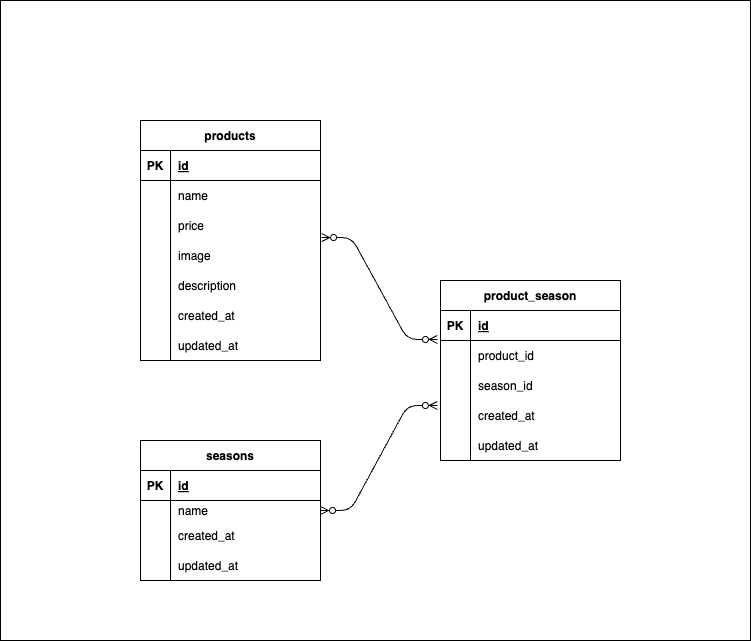

The diagram above was exported from draw.io. Its source (the exported page's mxGraphModel, read from the mxfile embedded in the PNG):
<mxGraphModel dx="1284" dy="496" grid="1" gridSize="10" guides="1" tooltips="1" connect="1" arrows="1" fold="1" page="1" pageScale="1" pageWidth="827" pageHeight="1169" math="0" shadow="0">
  <root>
    <mxCell id="0" />
    <mxCell id="1" parent="0" />
    <mxCell id="66" value="" style="rounded=0;whiteSpace=wrap;html=1;shadow=0;" vertex="1" parent="1">
      <mxGeometry width="750" height="640" as="geometry" />
    </mxCell>
    <mxCell id="62" value="" style="rounded=0;whiteSpace=wrap;html=1;shadow=0;" vertex="1" parent="1">
      <mxGeometry x="440" y="310" width="180" height="150" as="geometry" />
    </mxCell>
    <mxCell id="60" value="" style="rounded=0;whiteSpace=wrap;html=1;shadow=0;" vertex="1" parent="1">
      <mxGeometry x="140" y="150" width="180" height="210" as="geometry" />
    </mxCell>
    <mxCell id="59" value="" style="rounded=0;whiteSpace=wrap;html=1;shadow=0;" vertex="1" parent="1">
      <mxGeometry x="140" y="470" width="180" height="110" as="geometry" />
    </mxCell>
    <mxCell id="2" value="products" style="shape=table;startSize=30;container=1;collapsible=1;childLayout=tableLayout;fixedRows=1;rowLines=0;fontStyle=1;align=center;resizeLast=1;shadow=0;" vertex="1" parent="1">
      <mxGeometry x="140" y="120" width="180" height="240" as="geometry">
        <mxRectangle x="140" y="120" width="90" height="30" as="alternateBounds" />
      </mxGeometry>
    </mxCell>
    <mxCell id="3" value="" style="shape=tableRow;horizontal=0;startSize=0;swimlaneHead=0;swimlaneBody=0;fillColor=none;collapsible=0;dropTarget=0;points=[[0,0.5],[1,0.5]];portConstraint=eastwest;top=0;left=0;right=0;bottom=1;" vertex="1" parent="2">
      <mxGeometry y="30" width="180" height="30" as="geometry" />
    </mxCell>
    <mxCell id="4" value="PK" style="shape=partialRectangle;connectable=0;fillColor=none;top=0;left=0;bottom=0;right=0;fontStyle=1;overflow=hidden;" vertex="1" parent="3">
      <mxGeometry width="30" height="30" as="geometry">
        <mxRectangle width="30" height="30" as="alternateBounds" />
      </mxGeometry>
    </mxCell>
    <mxCell id="5" value="id" style="shape=partialRectangle;connectable=0;fillColor=none;top=0;left=0;bottom=0;right=0;align=left;spacingLeft=6;fontStyle=5;overflow=hidden;" vertex="1" parent="3">
      <mxGeometry x="30" width="150" height="30" as="geometry">
        <mxRectangle width="150" height="30" as="alternateBounds" />
      </mxGeometry>
    </mxCell>
    <mxCell id="6" value="" style="shape=tableRow;horizontal=0;startSize=0;swimlaneHead=0;swimlaneBody=0;fillColor=none;collapsible=0;dropTarget=0;points=[[0,0.5],[1,0.5]];portConstraint=eastwest;top=0;left=0;right=0;bottom=0;" vertex="1" parent="2">
      <mxGeometry y="60" width="180" height="30" as="geometry" />
    </mxCell>
    <mxCell id="7" value="" style="shape=partialRectangle;connectable=0;fillColor=none;top=0;left=0;bottom=0;right=0;editable=1;overflow=hidden;" vertex="1" parent="6">
      <mxGeometry width="30" height="30" as="geometry">
        <mxRectangle width="30" height="30" as="alternateBounds" />
      </mxGeometry>
    </mxCell>
    <mxCell id="8" value="name" style="shape=partialRectangle;connectable=0;fillColor=none;top=0;left=0;bottom=0;right=0;align=left;spacingLeft=6;overflow=hidden;" vertex="1" parent="6">
      <mxGeometry x="30" width="150" height="30" as="geometry">
        <mxRectangle width="150" height="30" as="alternateBounds" />
      </mxGeometry>
    </mxCell>
    <mxCell id="9" value="" style="shape=tableRow;horizontal=0;startSize=0;swimlaneHead=0;swimlaneBody=0;fillColor=none;collapsible=0;dropTarget=0;points=[[0,0.5],[1,0.5]];portConstraint=eastwest;top=0;left=0;right=0;bottom=0;" vertex="1" parent="2">
      <mxGeometry y="90" width="180" height="30" as="geometry" />
    </mxCell>
    <mxCell id="10" value="" style="shape=partialRectangle;connectable=0;fillColor=none;top=0;left=0;bottom=0;right=0;editable=1;overflow=hidden;" vertex="1" parent="9">
      <mxGeometry width="30" height="30" as="geometry">
        <mxRectangle width="30" height="30" as="alternateBounds" />
      </mxGeometry>
    </mxCell>
    <mxCell id="11" value="price" style="shape=partialRectangle;connectable=0;fillColor=none;top=0;left=0;bottom=0;right=0;align=left;spacingLeft=6;overflow=hidden;" vertex="1" parent="9">
      <mxGeometry x="30" width="150" height="30" as="geometry">
        <mxRectangle width="150" height="30" as="alternateBounds" />
      </mxGeometry>
    </mxCell>
    <mxCell id="12" value="" style="shape=tableRow;horizontal=0;startSize=0;swimlaneHead=0;swimlaneBody=0;fillColor=none;collapsible=0;dropTarget=0;points=[[0,0.5],[1,0.5]];portConstraint=eastwest;top=0;left=0;right=0;bottom=0;" vertex="1" parent="2">
      <mxGeometry y="120" width="180" height="30" as="geometry" />
    </mxCell>
    <mxCell id="13" value="" style="shape=partialRectangle;connectable=0;fillColor=none;top=0;left=0;bottom=0;right=0;editable=1;overflow=hidden;" vertex="1" parent="12">
      <mxGeometry width="30" height="30" as="geometry">
        <mxRectangle width="30" height="30" as="alternateBounds" />
      </mxGeometry>
    </mxCell>
    <mxCell id="14" value="image" style="shape=partialRectangle;connectable=0;fillColor=none;top=0;left=0;bottom=0;right=0;align=left;spacingLeft=6;overflow=hidden;" vertex="1" parent="12">
      <mxGeometry x="30" width="150" height="30" as="geometry">
        <mxRectangle width="150" height="30" as="alternateBounds" />
      </mxGeometry>
    </mxCell>
    <mxCell id="41" style="shape=tableRow;horizontal=0;startSize=0;swimlaneHead=0;swimlaneBody=0;fillColor=none;collapsible=0;dropTarget=0;points=[[0,0.5],[1,0.5]];portConstraint=eastwest;top=0;left=0;right=0;bottom=0;" vertex="1" parent="2">
      <mxGeometry y="150" width="180" height="30" as="geometry" />
    </mxCell>
    <mxCell id="42" style="shape=partialRectangle;connectable=0;fillColor=none;top=0;left=0;bottom=0;right=0;editable=1;overflow=hidden;" vertex="1" parent="41">
      <mxGeometry width="30" height="30" as="geometry">
        <mxRectangle width="30" height="30" as="alternateBounds" />
      </mxGeometry>
    </mxCell>
    <mxCell id="43" value="description" style="shape=partialRectangle;connectable=0;fillColor=none;top=0;left=0;bottom=0;right=0;align=left;spacingLeft=6;overflow=hidden;" vertex="1" parent="41">
      <mxGeometry x="30" width="150" height="30" as="geometry">
        <mxRectangle width="150" height="30" as="alternateBounds" />
      </mxGeometry>
    </mxCell>
    <mxCell id="44" style="shape=tableRow;horizontal=0;startSize=0;swimlaneHead=0;swimlaneBody=0;fillColor=none;collapsible=0;dropTarget=0;points=[[0,0.5],[1,0.5]];portConstraint=eastwest;top=0;left=0;right=0;bottom=0;" vertex="1" parent="2">
      <mxGeometry y="180" width="180" height="30" as="geometry" />
    </mxCell>
    <mxCell id="45" style="shape=partialRectangle;connectable=0;fillColor=none;top=0;left=0;bottom=0;right=0;editable=1;overflow=hidden;" vertex="1" parent="44">
      <mxGeometry width="30" height="30" as="geometry">
        <mxRectangle width="30" height="30" as="alternateBounds" />
      </mxGeometry>
    </mxCell>
    <mxCell id="46" value="created_at" style="shape=partialRectangle;connectable=0;fillColor=none;top=0;left=0;bottom=0;right=0;align=left;spacingLeft=6;overflow=hidden;" vertex="1" parent="44">
      <mxGeometry x="30" width="150" height="30" as="geometry">
        <mxRectangle width="150" height="30" as="alternateBounds" />
      </mxGeometry>
    </mxCell>
    <mxCell id="47" style="shape=tableRow;horizontal=0;startSize=0;swimlaneHead=0;swimlaneBody=0;fillColor=none;collapsible=0;dropTarget=0;points=[[0,0.5],[1,0.5]];portConstraint=eastwest;top=0;left=0;right=0;bottom=0;" vertex="1" parent="2">
      <mxGeometry y="210" width="180" height="30" as="geometry" />
    </mxCell>
    <mxCell id="48" style="shape=partialRectangle;connectable=0;fillColor=none;top=0;left=0;bottom=0;right=0;editable=1;overflow=hidden;" vertex="1" parent="47">
      <mxGeometry width="30" height="30" as="geometry">
        <mxRectangle width="30" height="30" as="alternateBounds" />
      </mxGeometry>
    </mxCell>
    <mxCell id="49" value="updated_at" style="shape=partialRectangle;connectable=0;fillColor=none;top=0;left=0;bottom=0;right=0;align=left;spacingLeft=6;overflow=hidden;" vertex="1" parent="47">
      <mxGeometry x="30" width="150" height="30" as="geometry">
        <mxRectangle width="150" height="30" as="alternateBounds" />
      </mxGeometry>
    </mxCell>
    <mxCell id="15" value="seasons" style="shape=table;startSize=30;container=1;collapsible=1;childLayout=tableLayout;fixedRows=1;rowLines=0;fontStyle=1;align=center;resizeLast=1;" vertex="1" parent="1">
      <mxGeometry x="140" y="440" width="180" height="140" as="geometry" />
    </mxCell>
    <mxCell id="16" value="" style="shape=tableRow;horizontal=0;startSize=0;swimlaneHead=0;swimlaneBody=0;fillColor=none;collapsible=0;dropTarget=0;points=[[0,0.5],[1,0.5]];portConstraint=eastwest;top=0;left=0;right=0;bottom=1;" vertex="1" parent="15">
      <mxGeometry y="30" width="180" height="30" as="geometry" />
    </mxCell>
    <mxCell id="17" value="PK" style="shape=partialRectangle;connectable=0;fillColor=none;top=0;left=0;bottom=0;right=0;fontStyle=1;overflow=hidden;" vertex="1" parent="16">
      <mxGeometry width="30" height="30" as="geometry">
        <mxRectangle width="30" height="30" as="alternateBounds" />
      </mxGeometry>
    </mxCell>
    <mxCell id="18" value="id" style="shape=partialRectangle;connectable=0;fillColor=none;top=0;left=0;bottom=0;right=0;align=left;spacingLeft=6;fontStyle=5;overflow=hidden;" vertex="1" parent="16">
      <mxGeometry x="30" width="150" height="30" as="geometry">
        <mxRectangle width="150" height="30" as="alternateBounds" />
      </mxGeometry>
    </mxCell>
    <mxCell id="19" value="" style="shape=tableRow;horizontal=0;startSize=0;swimlaneHead=0;swimlaneBody=0;fillColor=none;collapsible=0;dropTarget=0;points=[[0,0.5],[1,0.5]];portConstraint=eastwest;top=0;left=0;right=0;bottom=0;" vertex="1" parent="15">
      <mxGeometry y="60" width="180" height="20" as="geometry" />
    </mxCell>
    <mxCell id="20" value="" style="shape=partialRectangle;connectable=0;fillColor=none;top=0;left=0;bottom=0;right=0;editable=1;overflow=hidden;" vertex="1" parent="19">
      <mxGeometry width="30" height="20" as="geometry">
        <mxRectangle width="30" height="20" as="alternateBounds" />
      </mxGeometry>
    </mxCell>
    <mxCell id="21" value="name" style="shape=partialRectangle;connectable=0;fillColor=none;top=0;left=0;bottom=0;right=0;align=left;spacingLeft=6;overflow=hidden;" vertex="1" parent="19">
      <mxGeometry x="30" width="150" height="20" as="geometry">
        <mxRectangle width="150" height="20" as="alternateBounds" />
      </mxGeometry>
    </mxCell>
    <mxCell id="22" value="" style="shape=tableRow;horizontal=0;startSize=0;swimlaneHead=0;swimlaneBody=0;fillColor=none;collapsible=0;dropTarget=0;points=[[0,0.5],[1,0.5]];portConstraint=eastwest;top=0;left=0;right=0;bottom=0;" vertex="1" parent="15">
      <mxGeometry y="80" width="180" height="30" as="geometry" />
    </mxCell>
    <mxCell id="23" value="" style="shape=partialRectangle;connectable=0;fillColor=none;top=0;left=0;bottom=0;right=0;editable=1;overflow=hidden;" vertex="1" parent="22">
      <mxGeometry width="30" height="30" as="geometry">
        <mxRectangle width="30" height="30" as="alternateBounds" />
      </mxGeometry>
    </mxCell>
    <mxCell id="24" value="created_at" style="shape=partialRectangle;connectable=0;fillColor=none;top=0;left=0;bottom=0;right=0;align=left;spacingLeft=6;overflow=hidden;" vertex="1" parent="22">
      <mxGeometry x="30" width="150" height="30" as="geometry">
        <mxRectangle width="150" height="30" as="alternateBounds" />
      </mxGeometry>
    </mxCell>
    <mxCell id="25" value="" style="shape=tableRow;horizontal=0;startSize=0;swimlaneHead=0;swimlaneBody=0;fillColor=none;collapsible=0;dropTarget=0;points=[[0,0.5],[1,0.5]];portConstraint=eastwest;top=0;left=0;right=0;bottom=0;" vertex="1" parent="15">
      <mxGeometry y="110" width="180" height="30" as="geometry" />
    </mxCell>
    <mxCell id="26" value="" style="shape=partialRectangle;connectable=0;fillColor=none;top=0;left=0;bottom=0;right=0;editable=1;overflow=hidden;" vertex="1" parent="25">
      <mxGeometry width="30" height="30" as="geometry">
        <mxRectangle width="30" height="30" as="alternateBounds" />
      </mxGeometry>
    </mxCell>
    <mxCell id="27" value="updated_at" style="shape=partialRectangle;connectable=0;fillColor=none;top=0;left=0;bottom=0;right=0;align=left;spacingLeft=6;overflow=hidden;" vertex="1" parent="25">
      <mxGeometry x="30" width="150" height="30" as="geometry">
        <mxRectangle width="150" height="30" as="alternateBounds" />
      </mxGeometry>
    </mxCell>
    <mxCell id="28" value="product_season" style="shape=table;startSize=30;container=1;collapsible=1;childLayout=tableLayout;fixedRows=1;rowLines=0;fontStyle=1;align=center;resizeLast=1;" vertex="1" parent="1">
      <mxGeometry x="440" y="280" width="180" height="180" as="geometry" />
    </mxCell>
    <mxCell id="29" value="" style="shape=tableRow;horizontal=0;startSize=0;swimlaneHead=0;swimlaneBody=0;fillColor=none;collapsible=0;dropTarget=0;points=[[0,0.5],[1,0.5]];portConstraint=eastwest;top=0;left=0;right=0;bottom=1;" vertex="1" parent="28">
      <mxGeometry y="30" width="180" height="30" as="geometry" />
    </mxCell>
    <mxCell id="30" value="PK" style="shape=partialRectangle;connectable=0;fillColor=none;top=0;left=0;bottom=0;right=0;fontStyle=1;overflow=hidden;" vertex="1" parent="29">
      <mxGeometry width="30" height="30" as="geometry">
        <mxRectangle width="30" height="30" as="alternateBounds" />
      </mxGeometry>
    </mxCell>
    <mxCell id="31" value="id" style="shape=partialRectangle;connectable=0;fillColor=none;top=0;left=0;bottom=0;right=0;align=left;spacingLeft=6;fontStyle=5;overflow=hidden;" vertex="1" parent="29">
      <mxGeometry x="30" width="150" height="30" as="geometry">
        <mxRectangle width="150" height="30" as="alternateBounds" />
      </mxGeometry>
    </mxCell>
    <mxCell id="32" value="" style="shape=tableRow;horizontal=0;startSize=0;swimlaneHead=0;swimlaneBody=0;fillColor=none;collapsible=0;dropTarget=0;points=[[0,0.5],[1,0.5]];portConstraint=eastwest;top=0;left=0;right=0;bottom=0;" vertex="1" parent="28">
      <mxGeometry y="60" width="180" height="30" as="geometry" />
    </mxCell>
    <mxCell id="33" value="" style="shape=partialRectangle;connectable=0;fillColor=none;top=0;left=0;bottom=0;right=0;editable=1;overflow=hidden;" vertex="1" parent="32">
      <mxGeometry width="30" height="30" as="geometry">
        <mxRectangle width="30" height="30" as="alternateBounds" />
      </mxGeometry>
    </mxCell>
    <mxCell id="34" value="product_id" style="shape=partialRectangle;connectable=0;fillColor=none;top=0;left=0;bottom=0;right=0;align=left;spacingLeft=6;overflow=hidden;" vertex="1" parent="32">
      <mxGeometry x="30" width="150" height="30" as="geometry">
        <mxRectangle width="150" height="30" as="alternateBounds" />
      </mxGeometry>
    </mxCell>
    <mxCell id="35" value="" style="shape=tableRow;horizontal=0;startSize=0;swimlaneHead=0;swimlaneBody=0;fillColor=none;collapsible=0;dropTarget=0;points=[[0,0.5],[1,0.5]];portConstraint=eastwest;top=0;left=0;right=0;bottom=0;" vertex="1" parent="28">
      <mxGeometry y="90" width="180" height="30" as="geometry" />
    </mxCell>
    <mxCell id="36" value="" style="shape=partialRectangle;connectable=0;fillColor=none;top=0;left=0;bottom=0;right=0;editable=1;overflow=hidden;" vertex="1" parent="35">
      <mxGeometry width="30" height="30" as="geometry">
        <mxRectangle width="30" height="30" as="alternateBounds" />
      </mxGeometry>
    </mxCell>
    <mxCell id="37" value="season_id" style="shape=partialRectangle;connectable=0;fillColor=none;top=0;left=0;bottom=0;right=0;align=left;spacingLeft=6;overflow=hidden;" vertex="1" parent="35">
      <mxGeometry x="30" width="150" height="30" as="geometry">
        <mxRectangle width="150" height="30" as="alternateBounds" />
      </mxGeometry>
    </mxCell>
    <mxCell id="38" value="" style="shape=tableRow;horizontal=0;startSize=0;swimlaneHead=0;swimlaneBody=0;fillColor=none;collapsible=0;dropTarget=0;points=[[0,0.5],[1,0.5]];portConstraint=eastwest;top=0;left=0;right=0;bottom=0;" vertex="1" parent="28">
      <mxGeometry y="120" width="180" height="30" as="geometry" />
    </mxCell>
    <mxCell id="39" value="" style="shape=partialRectangle;connectable=0;fillColor=none;top=0;left=0;bottom=0;right=0;editable=1;overflow=hidden;" vertex="1" parent="38">
      <mxGeometry width="30" height="30" as="geometry">
        <mxRectangle width="30" height="30" as="alternateBounds" />
      </mxGeometry>
    </mxCell>
    <mxCell id="40" value="created_at" style="shape=partialRectangle;connectable=0;fillColor=none;top=0;left=0;bottom=0;right=0;align=left;spacingLeft=6;overflow=hidden;" vertex="1" parent="38">
      <mxGeometry x="30" width="150" height="30" as="geometry">
        <mxRectangle width="150" height="30" as="alternateBounds" />
      </mxGeometry>
    </mxCell>
    <mxCell id="50" style="shape=tableRow;horizontal=0;startSize=0;swimlaneHead=0;swimlaneBody=0;fillColor=none;collapsible=0;dropTarget=0;points=[[0,0.5],[1,0.5]];portConstraint=eastwest;top=0;left=0;right=0;bottom=0;" vertex="1" parent="28">
      <mxGeometry y="150" width="180" height="30" as="geometry" />
    </mxCell>
    <mxCell id="51" style="shape=partialRectangle;connectable=0;fillColor=none;top=0;left=0;bottom=0;right=0;editable=1;overflow=hidden;" vertex="1" parent="50">
      <mxGeometry width="30" height="30" as="geometry">
        <mxRectangle width="30" height="30" as="alternateBounds" />
      </mxGeometry>
    </mxCell>
    <mxCell id="52" value="updated_at" style="shape=partialRectangle;connectable=0;fillColor=none;top=0;left=0;bottom=0;right=0;align=left;spacingLeft=6;overflow=hidden;" vertex="1" parent="50">
      <mxGeometry x="30" width="150" height="30" as="geometry">
        <mxRectangle width="150" height="30" as="alternateBounds" />
      </mxGeometry>
    </mxCell>
    <mxCell id="54" value="" style="edgeStyle=entityRelationEdgeStyle;fontSize=12;html=1;endArrow=ERzeroToMany;endFill=1;startArrow=ERzeroToMany;exitX=1.006;exitY=-0.1;exitDx=0;exitDy=0;exitPerimeter=0;entryX=-0.017;entryY=0.967;entryDx=0;entryDy=0;entryPerimeter=0;" edge="1" parent="1" source="12" target="29">
      <mxGeometry width="100" height="100" relative="1" as="geometry">
        <mxPoint x="330" y="420" as="sourcePoint" />
        <mxPoint x="430" y="320" as="targetPoint" />
      </mxGeometry>
    </mxCell>
    <mxCell id="55" value="" style="edgeStyle=entityRelationEdgeStyle;fontSize=12;html=1;endArrow=ERzeroToMany;endFill=1;startArrow=ERzeroToMany;entryX=-0.017;entryY=0.167;entryDx=0;entryDy=0;entryPerimeter=0;" edge="1" parent="1" target="38">
      <mxGeometry width="100" height="100" relative="1" as="geometry">
        <mxPoint x="320" y="510" as="sourcePoint" />
        <mxPoint x="420" y="410" as="targetPoint" />
      </mxGeometry>
    </mxCell>
  </root>
</mxGraphModel>